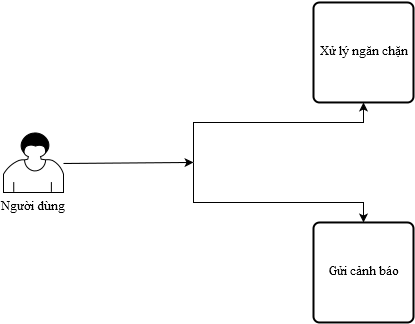

The diagram above was exported from draw.io. Its source (the exported page's mxGraphModel, read from the mxfile embedded in the PNG):
<mxGraphModel dx="1434" dy="746" grid="1" gridSize="10" guides="1" tooltips="1" connect="1" arrows="1" fold="1" page="1" pageScale="1" pageWidth="826" pageHeight="1169" background="#ffffff" math="0">
  <root>
    <mxCell id="0" />
    <mxCell id="1" parent="0" />
    <mxCell id="2" value="Người dùng&lt;br&gt;" style="shape=mxgraph.bpmn.user_task;html=1;fontFamily=Times New Roman;fontSize=13;labelPosition=center;verticalLabelPosition=bottom;align=center;verticalAlign=top;" vertex="1" parent="1">
      <mxGeometry x="70" y="220" width="60" height="60" as="geometry" />
    </mxCell>
    <mxCell id="3" value="Xử lý ngăn chặn&lt;br&gt;" style="strokeWidth=2;html=1;shape=mxgraph.flowchart.process;whiteSpace=wrap;fontFamily=Times New Roman;fontSize=13;" vertex="1" parent="1">
      <mxGeometry x="380" y="90" width="100" height="100" as="geometry" />
    </mxCell>
    <mxCell id="4" value="Gửi cảnh báo&lt;br&gt;" style="strokeWidth=2;html=1;shape=mxgraph.flowchart.process;whiteSpace=wrap;fontFamily=Times New Roman;fontSize=13;" vertex="1" parent="1">
      <mxGeometry x="380" y="310" width="100" height="100" as="geometry" />
    </mxCell>
    <mxCell id="5" value="" style="endArrow=classic;html=1;fontFamily=Times New Roman;fontSize=13;entryX=0.5;entryY=1;entryPerimeter=0;rounded=0;" edge="1" parent="1" target="3">
      <mxGeometry width="50" height="50" relative="1" as="geometry">
        <mxPoint x="260" y="250" as="sourcePoint" />
        <mxPoint x="380" y="230" as="targetPoint" />
        <Array as="points">
          <mxPoint x="260" y="210" />
          <mxPoint x="430" y="210" />
        </Array>
      </mxGeometry>
    </mxCell>
    <mxCell id="7" value="" style="endArrow=classic;html=1;fontFamily=Times New Roman;fontSize=13;rounded=0;entryX=0.5;entryY=0;entryPerimeter=0;" edge="1" parent="1" target="4">
      <mxGeometry x="280" y="210" width="50" height="50" as="geometry">
        <mxPoint x="260" y="250" as="sourcePoint" />
        <mxPoint x="470" y="260" as="targetPoint" />
        <Array as="points">
          <mxPoint x="260" y="290" />
          <mxPoint x="430" y="290" />
        </Array>
      </mxGeometry>
    </mxCell>
    <mxCell id="10" value="" style="endArrow=classic;html=1;fontFamily=Times New Roman;fontSize=13;exitX=1;exitY=0.517;exitPerimeter=0;" edge="1" parent="1" source="2">
      <mxGeometry width="50" height="50" relative="1" as="geometry">
        <mxPoint x="10" y="60" as="sourcePoint" />
        <mxPoint x="260" y="250" as="targetPoint" />
      </mxGeometry>
    </mxCell>
  </root>
</mxGraphModel>